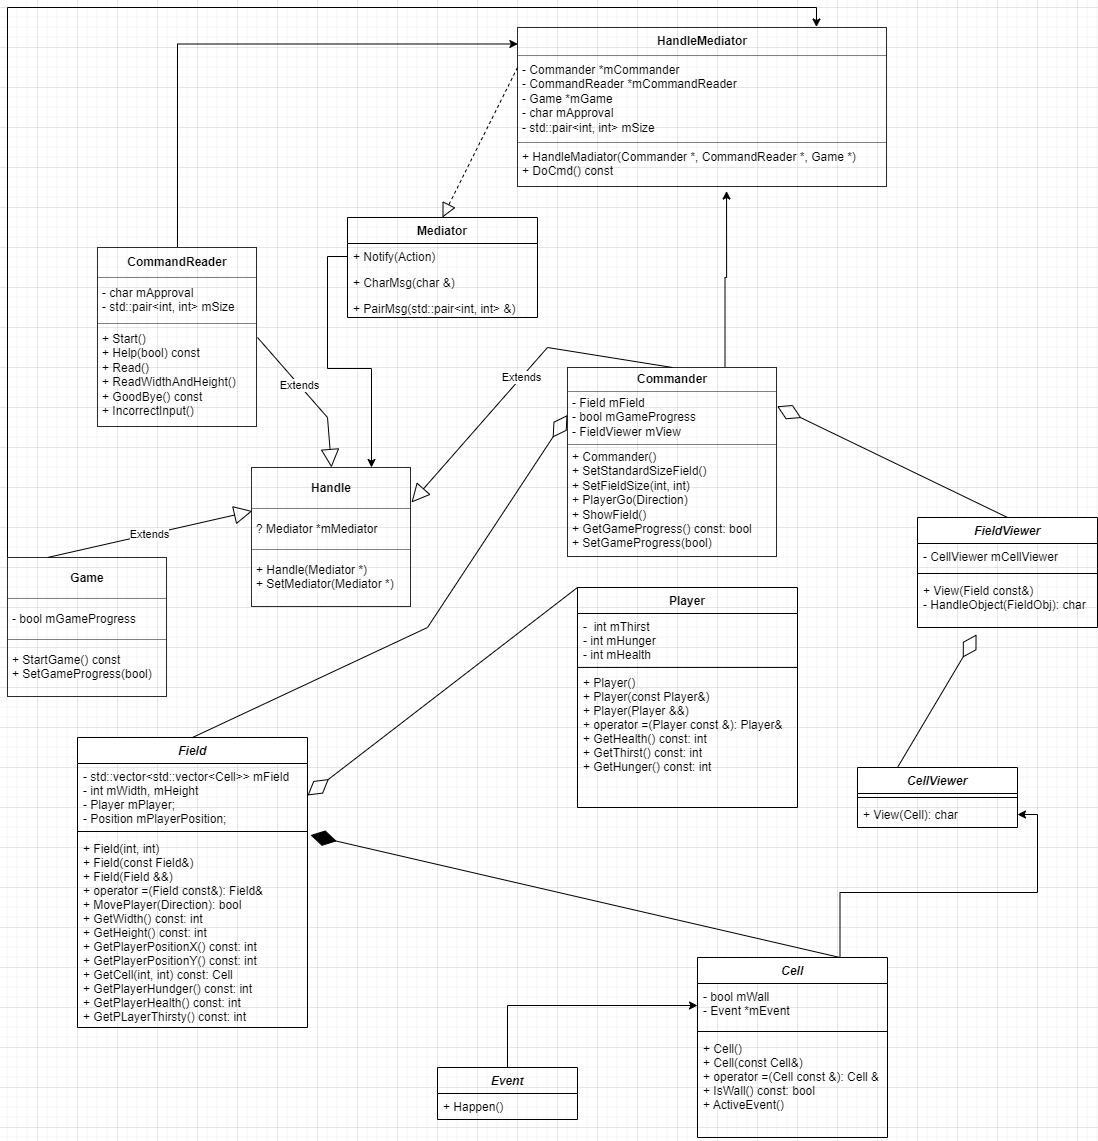

The diagram above was exported from draw.io. Its source (the exported page's mxGraphModel, read from the mxfile embedded in the PNG):
<mxGraphModel dx="990" dy="1744" grid="1" gridSize="10" guides="1" tooltips="1" connect="1" arrows="1" fold="1" page="1" pageScale="1" pageWidth="827" pageHeight="1169" math="0" shadow="0">
  <root>
    <mxCell id="WIyWlLk6GJQsqaUBKTNV-0" />
    <mxCell id="WIyWlLk6GJQsqaUBKTNV-1" parent="WIyWlLk6GJQsqaUBKTNV-0" />
    <mxCell id="zkfFHV4jXpPFQw0GAbJ--0" value="Field" style="swimlane;fontStyle=3;align=center;verticalAlign=top;childLayout=stackLayout;horizontal=1;startSize=26;horizontalStack=0;resizeParent=1;resizeLast=0;collapsible=1;marginBottom=0;rounded=0;shadow=0;strokeWidth=1;" parent="WIyWlLk6GJQsqaUBKTNV-1" vertex="1">
      <mxGeometry x="80" y="170" width="230" height="290" as="geometry">
        <mxRectangle x="230" y="140" width="160" height="26" as="alternateBounds" />
      </mxGeometry>
    </mxCell>
    <mxCell id="zkfFHV4jXpPFQw0GAbJ--1" value="- std::vector&lt;std::vector&lt;Cell&gt;&gt; mField&#10;- int mWidth, mHeight&#10;- Player mPlayer;&#10;- Position mPlayerPosition;" style="text;align=left;verticalAlign=top;spacingLeft=4;spacingRight=4;overflow=hidden;rotatable=0;points=[[0,0.5],[1,0.5]];portConstraint=eastwest;" parent="zkfFHV4jXpPFQw0GAbJ--0" vertex="1">
      <mxGeometry y="26" width="230" height="64" as="geometry" />
    </mxCell>
    <mxCell id="zkfFHV4jXpPFQw0GAbJ--4" value="" style="line;html=1;strokeWidth=1;align=left;verticalAlign=middle;spacingTop=-1;spacingLeft=3;spacingRight=3;rotatable=0;labelPosition=right;points=[];portConstraint=eastwest;" parent="zkfFHV4jXpPFQw0GAbJ--0" vertex="1">
      <mxGeometry y="90" width="230" height="8" as="geometry" />
    </mxCell>
    <mxCell id="zkfFHV4jXpPFQw0GAbJ--5" value="+ Field(int, int)&#10;+ Field(const Field&amp;)&#10;+ Field(Field &amp;&amp;)&#10;+ operator =(Field const&amp;): Field&amp;&#10;+ MovePlayer(Direction): bool&#10;+ GetWidth() const: int&#10;+ GetHeight() const: int&#10;+ GetPlayerPositionX() const: int&#10;+ GetPlayerPositionY() const: int&#10;+ GetCell(int, int) const: Cell&#10;+ GetPlayerHundger() const: int&#10;+ GetPlayerHealth() const: int&#10;+ GetPLayerThirsty() const: int&#10;" style="text;align=left;verticalAlign=top;spacingLeft=4;spacingRight=4;overflow=hidden;rotatable=0;points=[[0,0.5],[1,0.5]];portConstraint=eastwest;" parent="zkfFHV4jXpPFQw0GAbJ--0" vertex="1">
      <mxGeometry y="98" width="230" height="192" as="geometry" />
    </mxCell>
    <mxCell id="JcsYXBzmuYLQcLqmfdk--1" value="Player" style="swimlane;fontStyle=1;childLayout=stackLayout;horizontal=1;startSize=26;fillColor=none;horizontalStack=0;resizeParent=1;resizeParentMax=0;resizeLast=0;collapsible=1;marginBottom=0;labelBorderColor=none;" parent="WIyWlLk6GJQsqaUBKTNV-1" vertex="1">
      <mxGeometry x="580" y="20" width="220" height="220" as="geometry" />
    </mxCell>
    <mxCell id="JcsYXBzmuYLQcLqmfdk--3" value="-  int mThirst&#10;- int mHunger&#10;- int mHealth&#10;&#10;+ Player()&#10;+ Player(const Player&amp;)&#10;+ Player(Player &amp;&amp;)&#10;+ operator =(Player const &amp;): Player&amp;&#10;+ GetHealth() const: int&#10;+ GetThirst() const: int&#10;+ GetHunger() const: int" style="text;strokeColor=none;fillColor=none;align=left;verticalAlign=top;spacingLeft=4;spacingRight=4;overflow=hidden;rotatable=0;points=[[0,0.5],[1,0.5]];portConstraint=eastwest;" parent="JcsYXBzmuYLQcLqmfdk--1" vertex="1">
      <mxGeometry y="26" width="220" height="194" as="geometry" />
    </mxCell>
    <mxCell id="JcsYXBzmuYLQcLqmfdk--5" value="" style="endArrow=none;html=1;rounded=0;exitX=1;exitY=0.278;exitDx=0;exitDy=0;exitPerimeter=0;entryX=0;entryY=0.278;entryDx=0;entryDy=0;entryPerimeter=0;" parent="JcsYXBzmuYLQcLqmfdk--1" source="JcsYXBzmuYLQcLqmfdk--3" edge="1" target="JcsYXBzmuYLQcLqmfdk--3">
      <mxGeometry width="50" height="50" relative="1" as="geometry">
        <mxPoint x="-80" y="190" as="sourcePoint" />
        <mxPoint y="92" as="targetPoint" />
      </mxGeometry>
    </mxCell>
    <mxCell id="0S2WHy8ZHlSS4VwYLykN-26" style="edgeStyle=orthogonalEdgeStyle;rounded=0;orthogonalLoop=1;jettySize=auto;html=1;exitX=0.5;exitY=0;exitDx=0;exitDy=0;" parent="WIyWlLk6GJQsqaUBKTNV-1" source="JcsYXBzmuYLQcLqmfdk--8" target="ReoDX0XMOURZak2buanF-1" edge="1">
      <mxGeometry relative="1" as="geometry" />
    </mxCell>
    <mxCell id="JcsYXBzmuYLQcLqmfdk--8" value="Event" style="swimlane;fontStyle=3;childLayout=stackLayout;horizontal=1;startSize=26;fillColor=none;horizontalStack=0;resizeParent=1;resizeParentMax=0;resizeLast=0;collapsible=1;marginBottom=0;labelBorderColor=none;" parent="WIyWlLk6GJQsqaUBKTNV-1" vertex="1">
      <mxGeometry x="440" y="500" width="140" height="52" as="geometry">
        <mxRectangle x="170" y="470" width="60" height="30" as="alternateBounds" />
      </mxGeometry>
    </mxCell>
    <mxCell id="JcsYXBzmuYLQcLqmfdk--9" value="+ Happen()" style="text;strokeColor=none;fillColor=none;align=left;verticalAlign=top;spacingLeft=4;spacingRight=4;overflow=hidden;rotatable=0;points=[[0,0.5],[1,0.5]];portConstraint=eastwest;labelBorderColor=none;" parent="JcsYXBzmuYLQcLqmfdk--8" vertex="1">
      <mxGeometry y="26" width="140" height="26" as="geometry" />
    </mxCell>
    <mxCell id="0S2WHy8ZHlSS4VwYLykN-42" style="edgeStyle=orthogonalEdgeStyle;rounded=0;orthogonalLoop=1;jettySize=auto;html=1;exitX=0.5;exitY=0;exitDx=0;exitDy=0;entryX=0.001;entryY=0.103;entryDx=0;entryDy=0;entryPerimeter=0;" parent="WIyWlLk6GJQsqaUBKTNV-1" source="JcsYXBzmuYLQcLqmfdk--14" target="0S2WHy8ZHlSS4VwYLykN-21" edge="1">
      <mxGeometry relative="1" as="geometry" />
    </mxCell>
    <mxCell id="JcsYXBzmuYLQcLqmfdk--14" value="&lt;table border=&quot;1&quot; width=&quot;100%&quot; height=&quot;100%&quot; cellpadding=&quot;4&quot; style=&quot;width:100%;height:100%;border-collapse:collapse;&quot;&gt;&lt;tbody&gt;&lt;tr&gt;&lt;th style=&quot;text-align: center;&quot;&gt;&lt;b&gt;CommandReader&lt;/b&gt;&lt;/th&gt;&lt;/tr&gt;&lt;tr&gt;&lt;td&gt;- char mApproval&lt;br&gt;- std::pair&amp;lt;int, int&amp;gt; mSize&lt;br&gt;&lt;/td&gt;&lt;/tr&gt;&lt;tr&gt;&lt;td&gt;+ Start()&lt;br&gt;+ Help(bool) const&lt;br&gt;+ Read()&lt;br&gt;+ ReadWidthAndHeight()&lt;br&gt;+ GoodBye() const&lt;br&gt;+ IncorrectInput()&lt;/td&gt;&lt;/tr&gt;&lt;/tbody&gt;&lt;/table&gt;" style="text;html=1;strokeColor=none;fillColor=none;overflow=fill;labelBorderColor=none;align=left;" parent="WIyWlLk6GJQsqaUBKTNV-1" vertex="1">
      <mxGeometry x="100" y="-320" width="160" height="180" as="geometry" />
    </mxCell>
    <mxCell id="0S2WHy8ZHlSS4VwYLykN-41" style="edgeStyle=orthogonalEdgeStyle;rounded=0;orthogonalLoop=1;jettySize=auto;html=1;exitX=0.75;exitY=0;exitDx=0;exitDy=0;entryX=0.565;entryY=1.022;entryDx=0;entryDy=0;entryPerimeter=0;" parent="WIyWlLk6GJQsqaUBKTNV-1" source="0S2WHy8ZHlSS4VwYLykN-9" target="0S2WHy8ZHlSS4VwYLykN-21" edge="1">
      <mxGeometry relative="1" as="geometry" />
    </mxCell>
    <mxCell id="0S2WHy8ZHlSS4VwYLykN-9" value="&lt;table border=&quot;1&quot; width=&quot;100%&quot; height=&quot;100%&quot; cellpadding=&quot;4&quot; style=&quot;width:100%;height:100%;border-collapse:collapse;&quot;&gt;&lt;tbody&gt;&lt;tr&gt;&lt;th align=&quot;center&quot;&gt;Commander&lt;/th&gt;&lt;/tr&gt;&lt;tr&gt;&lt;td&gt;- Field mField&lt;br&gt;- bool mGameProgress&lt;br&gt;- FieldViewer mView&lt;/td&gt;&lt;/tr&gt;&lt;tr&gt;&lt;td&gt;+ Commander()&lt;br&gt;+ SetStandardSizeField()&lt;br&gt;+ SetFieldSize(int, int)&lt;br&gt;+ PlayerGo(Direction)&lt;br&gt;+ ShowField()&lt;br&gt;+ GetGameProgress() const: bool&lt;br&gt;+ SetGameProgress(bool)&lt;/td&gt;&lt;/tr&gt;&lt;/tbody&gt;&lt;/table&gt;" style="text;html=1;strokeColor=none;fillColor=none;overflow=fill;labelBorderColor=none;" parent="WIyWlLk6GJQsqaUBKTNV-1" vertex="1">
      <mxGeometry x="570" y="-200" width="210" height="190" as="geometry" />
    </mxCell>
    <mxCell id="0S2WHy8ZHlSS4VwYLykN-43" style="edgeStyle=orthogonalEdgeStyle;rounded=0;orthogonalLoop=1;jettySize=auto;html=1;exitX=0;exitY=0;exitDx=0;exitDy=0;entryX=0.808;entryY=-0.003;entryDx=0;entryDy=0;entryPerimeter=0;" parent="WIyWlLk6GJQsqaUBKTNV-1" source="0S2WHy8ZHlSS4VwYLykN-14" target="0S2WHy8ZHlSS4VwYLykN-21" edge="1">
      <mxGeometry relative="1" as="geometry" />
    </mxCell>
    <mxCell id="0S2WHy8ZHlSS4VwYLykN-14" value="&lt;table border=&quot;1&quot; width=&quot;100%&quot; height=&quot;100%&quot; cellpadding=&quot;4&quot; style=&quot;width:100%;height:100%;border-collapse:collapse;&quot;&gt;&lt;tbody&gt;&lt;tr&gt;&lt;th style=&quot;text-align: center;&quot;&gt;Game&lt;/th&gt;&lt;/tr&gt;&lt;tr&gt;&lt;td&gt;- bool mGameProgress&lt;br&gt;&lt;/td&gt;&lt;/tr&gt;&lt;tr&gt;&lt;td&gt;+ StartGame() const&lt;br&gt;+ SetGameProgress(bool)&lt;br&gt;&lt;/td&gt;&lt;/tr&gt;&lt;/tbody&gt;&lt;/table&gt;" style="text;html=1;strokeColor=none;fillColor=none;overflow=fill;labelBorderColor=none;align=left;" parent="WIyWlLk6GJQsqaUBKTNV-1" vertex="1">
      <mxGeometry x="10" y="-10" width="160" height="140" as="geometry" />
    </mxCell>
    <mxCell id="0S2WHy8ZHlSS4VwYLykN-15" value="&lt;table border=&quot;1&quot; width=&quot;100%&quot; height=&quot;100%&quot; cellpadding=&quot;4&quot; style=&quot;width:100%;height:100%;border-collapse:collapse;&quot;&gt;&lt;tbody&gt;&lt;tr&gt;&lt;th align=&quot;center&quot;&gt;Handle&lt;/th&gt;&lt;/tr&gt;&lt;tr&gt;&lt;td&gt;? Mediator *mMediator&lt;br&gt;&lt;/td&gt;&lt;/tr&gt;&lt;tr&gt;&lt;td&gt;+ Handle(Mediator *)&lt;br&gt;+ SetMediator(Mediator *)&lt;br&gt;&lt;/td&gt;&lt;/tr&gt;&lt;/tbody&gt;&lt;/table&gt;" style="text;html=1;strokeColor=none;fillColor=none;overflow=fill;labelBorderColor=none;" parent="WIyWlLk6GJQsqaUBKTNV-1" vertex="1">
      <mxGeometry x="254" y="-100" width="160" height="140" as="geometry" />
    </mxCell>
    <mxCell id="0S2WHy8ZHlSS4VwYLykN-21" value="&lt;table border=&quot;1&quot; width=&quot;100%&quot; height=&quot;100%&quot; cellpadding=&quot;4&quot; style=&quot;width:100%;height:100%;border-collapse:collapse;&quot;&gt;&lt;tbody&gt;&lt;tr&gt;&lt;th align=&quot;center&quot;&gt;HandleMediator&lt;/th&gt;&lt;/tr&gt;&lt;tr&gt;&lt;td&gt;- Commander *mCommander&lt;br&gt;- CommandReader *mCommandReader&lt;br&gt;- Game *mGame&lt;br&gt;- char mApproval&lt;br&gt;- std::pair&amp;lt;int, int&amp;gt; mSize&lt;/td&gt;&lt;/tr&gt;&lt;tr&gt;&lt;td&gt;+ HandleMadiator(Commander *, CommandReader *, Game *)&lt;br&gt;+ DoCmd() const&lt;br&gt;&lt;/td&gt;&lt;/tr&gt;&lt;/tbody&gt;&lt;/table&gt;" style="text;html=1;strokeColor=none;fillColor=none;overflow=fill;labelBorderColor=none;" parent="WIyWlLk6GJQsqaUBKTNV-1" vertex="1">
      <mxGeometry x="520" y="-540" width="370" height="160" as="geometry" />
    </mxCell>
    <mxCell id="0S2WHy8ZHlSS4VwYLykN-22" value="Mediator" style="swimlane;fontStyle=1;childLayout=stackLayout;horizontal=1;startSize=26;fillColor=none;horizontalStack=0;resizeParent=1;resizeParentMax=0;resizeLast=0;collapsible=1;marginBottom=0;labelBorderColor=none;" parent="WIyWlLk6GJQsqaUBKTNV-1" vertex="1">
      <mxGeometry x="350" y="-350" width="190" height="100" as="geometry" />
    </mxCell>
    <mxCell id="0S2WHy8ZHlSS4VwYLykN-23" value="+ Notify(Action)&#10;" style="text;strokeColor=none;fillColor=none;align=left;verticalAlign=top;spacingLeft=4;spacingRight=4;overflow=hidden;rotatable=0;points=[[0,0.5],[1,0.5]];portConstraint=eastwest;labelBorderColor=none;" parent="0S2WHy8ZHlSS4VwYLykN-22" vertex="1">
      <mxGeometry y="26" width="190" height="26" as="geometry" />
    </mxCell>
    <mxCell id="0S2WHy8ZHlSS4VwYLykN-24" value="+ CharMsg(char &amp;)" style="text;strokeColor=none;fillColor=none;align=left;verticalAlign=top;spacingLeft=4;spacingRight=4;overflow=hidden;rotatable=0;points=[[0,0.5],[1,0.5]];portConstraint=eastwest;labelBorderColor=none;" parent="0S2WHy8ZHlSS4VwYLykN-22" vertex="1">
      <mxGeometry y="52" width="190" height="26" as="geometry" />
    </mxCell>
    <mxCell id="0S2WHy8ZHlSS4VwYLykN-25" value="+ PairMsg(std::pair&lt;int, int&gt; &amp;)" style="text;strokeColor=none;fillColor=none;align=left;verticalAlign=top;spacingLeft=4;spacingRight=4;overflow=hidden;rotatable=0;points=[[0,0.5],[1,0.5]];portConstraint=eastwest;labelBorderColor=none;" parent="0S2WHy8ZHlSS4VwYLykN-22" vertex="1">
      <mxGeometry y="78" width="190" height="22" as="geometry" />
    </mxCell>
    <mxCell id="0S2WHy8ZHlSS4VwYLykN-29" value="Extends" style="endArrow=block;endSize=16;endFill=0;html=1;rounded=0;entryX=0.5;entryY=0;entryDx=0;entryDy=0;exitX=1;exitY=0.5;exitDx=0;exitDy=0;" parent="WIyWlLk6GJQsqaUBKTNV-1" source="JcsYXBzmuYLQcLqmfdk--14" target="0S2WHy8ZHlSS4VwYLykN-15" edge="1">
      <mxGeometry x="-0.1803" width="160" relative="1" as="geometry">
        <mxPoint x="470" y="630" as="sourcePoint" />
        <mxPoint x="490" y="830" as="targetPoint" />
        <Array as="points">
          <mxPoint x="330" y="-150" />
        </Array>
        <mxPoint as="offset" />
      </mxGeometry>
    </mxCell>
    <mxCell id="0S2WHy8ZHlSS4VwYLykN-30" value="Extends" style="endArrow=block;endSize=16;endFill=0;html=1;rounded=0;entryX=0.005;entryY=0.311;entryDx=0;entryDy=0;entryPerimeter=0;exitX=0.25;exitY=0;exitDx=0;exitDy=0;" parent="WIyWlLk6GJQsqaUBKTNV-1" source="0S2WHy8ZHlSS4VwYLykN-14" target="0S2WHy8ZHlSS4VwYLykN-15" edge="1">
      <mxGeometry width="160" relative="1" as="geometry">
        <mxPoint x="330" y="730" as="sourcePoint" />
        <mxPoint x="490" y="730" as="targetPoint" />
      </mxGeometry>
    </mxCell>
    <mxCell id="0S2WHy8ZHlSS4VwYLykN-33" value="Extends" style="endArrow=block;endSize=16;endFill=0;html=1;rounded=0;entryX=1;entryY=0.25;entryDx=0;entryDy=0;exitX=0.5;exitY=0;exitDx=0;exitDy=0;" parent="WIyWlLk6GJQsqaUBKTNV-1" source="0S2WHy8ZHlSS4VwYLykN-9" target="0S2WHy8ZHlSS4VwYLykN-15" edge="1">
      <mxGeometry width="160" relative="1" as="geometry">
        <mxPoint x="640" y="710" as="sourcePoint" />
        <mxPoint x="800" y="710" as="targetPoint" />
        <Array as="points">
          <mxPoint x="550" y="-220" />
        </Array>
      </mxGeometry>
    </mxCell>
    <mxCell id="0S2WHy8ZHlSS4VwYLykN-34" value="" style="endArrow=diamondThin;endFill=1;endSize=24;html=1;rounded=0;entryX=1.013;entryY=-0.002;entryDx=0;entryDy=0;entryPerimeter=0;exitX=0.75;exitY=0;exitDx=0;exitDy=0;" parent="WIyWlLk6GJQsqaUBKTNV-1" source="ReoDX0XMOURZak2buanF-0" target="zkfFHV4jXpPFQw0GAbJ--5" edge="1">
      <mxGeometry width="160" relative="1" as="geometry">
        <mxPoint x="660" y="400" as="sourcePoint" />
        <mxPoint x="540" y="190" as="targetPoint" />
      </mxGeometry>
    </mxCell>
    <mxCell id="0S2WHy8ZHlSS4VwYLykN-39" style="edgeStyle=orthogonalEdgeStyle;rounded=0;orthogonalLoop=1;jettySize=auto;html=1;exitX=0;exitY=0.5;exitDx=0;exitDy=0;entryX=0.75;entryY=0;entryDx=0;entryDy=0;" parent="WIyWlLk6GJQsqaUBKTNV-1" source="0S2WHy8ZHlSS4VwYLykN-23" target="0S2WHy8ZHlSS4VwYLykN-15" edge="1">
      <mxGeometry relative="1" as="geometry" />
    </mxCell>
    <mxCell id="0S2WHy8ZHlSS4VwYLykN-40" value="" style="endArrow=diamondThin;endFill=0;endSize=24;html=1;rounded=0;entryX=1;entryY=0.5;entryDx=0;entryDy=0;exitX=0;exitY=0;exitDx=0;exitDy=0;" parent="WIyWlLk6GJQsqaUBKTNV-1" source="JcsYXBzmuYLQcLqmfdk--1" target="zkfFHV4jXpPFQw0GAbJ--1" edge="1">
      <mxGeometry width="160" relative="1" as="geometry">
        <mxPoint x="330" y="280" as="sourcePoint" />
        <mxPoint x="490" y="280" as="targetPoint" />
      </mxGeometry>
    </mxCell>
    <mxCell id="0S2WHy8ZHlSS4VwYLykN-44" value="" style="endArrow=block;dashed=1;endFill=0;endSize=12;html=1;rounded=0;entryX=0.5;entryY=0;entryDx=0;entryDy=0;exitX=0;exitY=0.25;exitDx=0;exitDy=0;" parent="WIyWlLk6GJQsqaUBKTNV-1" source="0S2WHy8ZHlSS4VwYLykN-21" target="0S2WHy8ZHlSS4VwYLykN-22" edge="1">
      <mxGeometry width="160" relative="1" as="geometry">
        <mxPoint x="330" y="-390" as="sourcePoint" />
        <mxPoint x="490" y="-390" as="targetPoint" />
      </mxGeometry>
    </mxCell>
    <mxCell id="0S2WHy8ZHlSS4VwYLykN-47" value="" style="endArrow=diamondThin;endFill=0;endSize=24;html=1;rounded=0;entryX=0.998;entryY=0.204;entryDx=0;entryDy=0;entryPerimeter=0;exitX=0.5;exitY=0;exitDx=0;exitDy=0;" parent="WIyWlLk6GJQsqaUBKTNV-1" source="ReoDX0XMOURZak2buanF-13" target="0S2WHy8ZHlSS4VwYLykN-9" edge="1">
      <mxGeometry width="160" relative="1" as="geometry">
        <mxPoint x="986.8299999999999" y="-49.22000000000003" as="sourcePoint" />
        <mxPoint x="850" y="-30" as="targetPoint" />
      </mxGeometry>
    </mxCell>
    <mxCell id="ReoDX0XMOURZak2buanF-10" style="edgeStyle=orthogonalEdgeStyle;rounded=0;orthogonalLoop=1;jettySize=auto;html=1;exitX=0.75;exitY=0;exitDx=0;exitDy=0;entryX=1;entryY=0.5;entryDx=0;entryDy=0;" edge="1" parent="WIyWlLk6GJQsqaUBKTNV-1" source="ReoDX0XMOURZak2buanF-0" target="ReoDX0XMOURZak2buanF-8">
      <mxGeometry relative="1" as="geometry" />
    </mxCell>
    <mxCell id="ReoDX0XMOURZak2buanF-0" value="Cell" style="swimlane;fontStyle=3;align=center;verticalAlign=top;childLayout=stackLayout;horizontal=1;startSize=26;horizontalStack=0;resizeParent=1;resizeParentMax=0;resizeLast=0;collapsible=1;marginBottom=0;" vertex="1" parent="WIyWlLk6GJQsqaUBKTNV-1">
      <mxGeometry x="700" y="390" width="190" height="180" as="geometry" />
    </mxCell>
    <mxCell id="ReoDX0XMOURZak2buanF-1" value="- bool mWall&#10;- Event *mEvent" style="text;strokeColor=none;fillColor=none;align=left;verticalAlign=top;spacingLeft=4;spacingRight=4;overflow=hidden;rotatable=0;points=[[0,0.5],[1,0.5]];portConstraint=eastwest;" vertex="1" parent="ReoDX0XMOURZak2buanF-0">
      <mxGeometry y="26" width="190" height="44" as="geometry" />
    </mxCell>
    <mxCell id="ReoDX0XMOURZak2buanF-2" value="" style="line;strokeWidth=1;fillColor=none;align=left;verticalAlign=middle;spacingTop=-1;spacingLeft=3;spacingRight=3;rotatable=0;labelPosition=right;points=[];portConstraint=eastwest;strokeColor=inherit;" vertex="1" parent="ReoDX0XMOURZak2buanF-0">
      <mxGeometry y="70" width="190" height="8" as="geometry" />
    </mxCell>
    <mxCell id="ReoDX0XMOURZak2buanF-3" value="+ Cell()&#10;+ Cell(const Cell&amp;)&#10;+ operator =(Cell const &amp;): Cell &amp;&#10;+ IsWall() const: bool&#10;+ ActiveEvent()" style="text;strokeColor=none;fillColor=none;align=left;verticalAlign=top;spacingLeft=4;spacingRight=4;overflow=hidden;rotatable=0;points=[[0,0.5],[1,0.5]];portConstraint=eastwest;" vertex="1" parent="ReoDX0XMOURZak2buanF-0">
      <mxGeometry y="78" width="190" height="102" as="geometry" />
    </mxCell>
    <mxCell id="ReoDX0XMOURZak2buanF-5" value="CellViewer" style="swimlane;fontStyle=3;align=center;verticalAlign=top;childLayout=stackLayout;horizontal=1;startSize=26;horizontalStack=0;resizeParent=1;resizeParentMax=0;resizeLast=0;collapsible=1;marginBottom=0;" vertex="1" parent="WIyWlLk6GJQsqaUBKTNV-1">
      <mxGeometry x="860" y="200" width="160" height="60" as="geometry" />
    </mxCell>
    <mxCell id="ReoDX0XMOURZak2buanF-7" value="" style="line;strokeWidth=1;fillColor=none;align=left;verticalAlign=middle;spacingTop=-1;spacingLeft=3;spacingRight=3;rotatable=0;labelPosition=right;points=[];portConstraint=eastwest;strokeColor=inherit;" vertex="1" parent="ReoDX0XMOURZak2buanF-5">
      <mxGeometry y="26" width="160" height="8" as="geometry" />
    </mxCell>
    <mxCell id="ReoDX0XMOURZak2buanF-8" value="+ View(Cell): char" style="text;strokeColor=none;fillColor=none;align=left;verticalAlign=top;spacingLeft=4;spacingRight=4;overflow=hidden;rotatable=0;points=[[0,0.5],[1,0.5]];portConstraint=eastwest;" vertex="1" parent="ReoDX0XMOURZak2buanF-5">
      <mxGeometry y="34" width="160" height="26" as="geometry" />
    </mxCell>
    <mxCell id="ReoDX0XMOURZak2buanF-9" value="" style="endArrow=diamondThin;endFill=0;endSize=24;html=1;rounded=0;exitX=0.25;exitY=0;exitDx=0;exitDy=0;entryX=0.328;entryY=1.138;entryDx=0;entryDy=0;entryPerimeter=0;" edge="1" parent="WIyWlLk6GJQsqaUBKTNV-1" source="ReoDX0XMOURZak2buanF-5" target="ReoDX0XMOURZak2buanF-16">
      <mxGeometry width="160" relative="1" as="geometry">
        <mxPoint x="840" y="90" as="sourcePoint" />
        <mxPoint x="988.3243243243244" y="28" as="targetPoint" />
      </mxGeometry>
    </mxCell>
    <mxCell id="ReoDX0XMOURZak2buanF-13" value="FieldViewer" style="swimlane;fontStyle=3;align=center;verticalAlign=top;childLayout=stackLayout;horizontal=1;startSize=26;horizontalStack=0;resizeParent=1;resizeParentMax=0;resizeLast=0;collapsible=1;marginBottom=0;" vertex="1" parent="WIyWlLk6GJQsqaUBKTNV-1">
      <mxGeometry x="920" y="-50" width="180" height="110" as="geometry" />
    </mxCell>
    <mxCell id="ReoDX0XMOURZak2buanF-14" value="- CellViewer mCellViewer" style="text;strokeColor=none;fillColor=none;align=left;verticalAlign=top;spacingLeft=4;spacingRight=4;overflow=hidden;rotatable=0;points=[[0,0.5],[1,0.5]];portConstraint=eastwest;" vertex="1" parent="ReoDX0XMOURZak2buanF-13">
      <mxGeometry y="26" width="180" height="26" as="geometry" />
    </mxCell>
    <mxCell id="ReoDX0XMOURZak2buanF-15" value="" style="line;strokeWidth=1;fillColor=none;align=left;verticalAlign=middle;spacingTop=-1;spacingLeft=3;spacingRight=3;rotatable=0;labelPosition=right;points=[];portConstraint=eastwest;strokeColor=inherit;" vertex="1" parent="ReoDX0XMOURZak2buanF-13">
      <mxGeometry y="52" width="180" height="8" as="geometry" />
    </mxCell>
    <mxCell id="ReoDX0XMOURZak2buanF-16" value="+ View(Field const&amp;)&#10;- HandleObject(FieldObj): char" style="text;strokeColor=none;fillColor=none;align=left;verticalAlign=top;spacingLeft=4;spacingRight=4;overflow=hidden;rotatable=0;points=[[0,0.5],[1,0.5]];portConstraint=eastwest;" vertex="1" parent="ReoDX0XMOURZak2buanF-13">
      <mxGeometry y="60" width="180" height="50" as="geometry" />
    </mxCell>
    <mxCell id="ReoDX0XMOURZak2buanF-17" value="" style="endArrow=diamondThin;endFill=0;endSize=24;html=1;rounded=0;exitX=0.5;exitY=0;exitDx=0;exitDy=0;entryX=0;entryY=0.25;entryDx=0;entryDy=0;" edge="1" parent="WIyWlLk6GJQsqaUBKTNV-1" source="zkfFHV4jXpPFQw0GAbJ--0" target="0S2WHy8ZHlSS4VwYLykN-9">
      <mxGeometry width="160" relative="1" as="geometry">
        <mxPoint x="490" y="30" as="sourcePoint" />
        <mxPoint x="650" y="30" as="targetPoint" />
        <Array as="points">
          <mxPoint x="430" y="60" />
        </Array>
      </mxGeometry>
    </mxCell>
  </root>
</mxGraphModel>